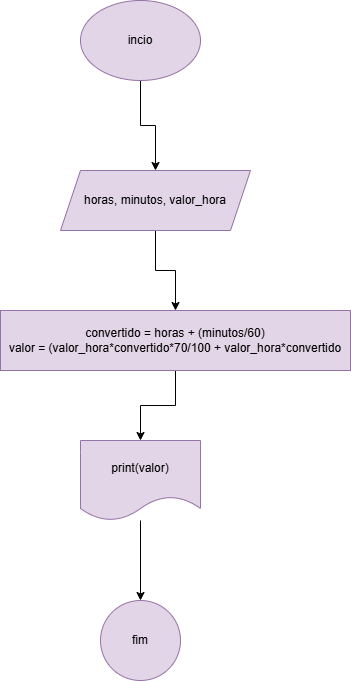

The diagram above was exported from draw.io. Its source (the exported page's mxGraphModel, read from the mxfile embedded in the PNG):
<mxGraphModel dx="880" dy="468" grid="1" gridSize="10" guides="1" tooltips="1" connect="1" arrows="1" fold="1" page="1" pageScale="1" pageWidth="827" pageHeight="1169" math="0" shadow="0">
  <root>
    <mxCell id="0" />
    <mxCell id="1" parent="0" />
    <mxCell id="oCjIjlnv31B91PTjWqLu-3" value="" style="edgeStyle=orthogonalEdgeStyle;rounded=0;orthogonalLoop=1;jettySize=auto;html=1;" edge="1" parent="1" source="oCjIjlnv31B91PTjWqLu-1" target="oCjIjlnv31B91PTjWqLu-2">
      <mxGeometry relative="1" as="geometry" />
    </mxCell>
    <mxCell id="oCjIjlnv31B91PTjWqLu-1" value="incio" style="ellipse;whiteSpace=wrap;html=1;fillColor=#e1d5e7;strokeColor=#9673a6;" vertex="1" parent="1">
      <mxGeometry x="360" y="40" width="120" height="80" as="geometry" />
    </mxCell>
    <mxCell id="oCjIjlnv31B91PTjWqLu-5" value="" style="edgeStyle=orthogonalEdgeStyle;rounded=0;orthogonalLoop=1;jettySize=auto;html=1;" edge="1" parent="1" source="oCjIjlnv31B91PTjWqLu-2" target="oCjIjlnv31B91PTjWqLu-4">
      <mxGeometry relative="1" as="geometry" />
    </mxCell>
    <mxCell id="oCjIjlnv31B91PTjWqLu-2" value="horas, minutos, valor_hora" style="shape=parallelogram;perimeter=parallelogramPerimeter;whiteSpace=wrap;html=1;fixedSize=1;fillColor=#e1d5e7;strokeColor=#9673a6;" vertex="1" parent="1">
      <mxGeometry x="340" y="210" width="190" height="60" as="geometry" />
    </mxCell>
    <mxCell id="oCjIjlnv31B91PTjWqLu-9" value="" style="edgeStyle=orthogonalEdgeStyle;rounded=0;orthogonalLoop=1;jettySize=auto;html=1;" edge="1" parent="1" source="oCjIjlnv31B91PTjWqLu-4" target="oCjIjlnv31B91PTjWqLu-8">
      <mxGeometry relative="1" as="geometry" />
    </mxCell>
    <mxCell id="oCjIjlnv31B91PTjWqLu-4" value="convertido = horas + (minutos/60)&lt;div&gt;valor = (valor_hora*convertido*70/100 + valor_hora*convertido&lt;/div&gt;" style="whiteSpace=wrap;html=1;fillColor=#e1d5e7;strokeColor=#9673a6;" vertex="1" parent="1">
      <mxGeometry x="280" y="350" width="350" height="60" as="geometry" />
    </mxCell>
    <mxCell id="oCjIjlnv31B91PTjWqLu-11" value="" style="edgeStyle=orthogonalEdgeStyle;rounded=0;orthogonalLoop=1;jettySize=auto;html=1;" edge="1" parent="1" source="oCjIjlnv31B91PTjWqLu-8" target="oCjIjlnv31B91PTjWqLu-10">
      <mxGeometry relative="1" as="geometry" />
    </mxCell>
    <mxCell id="oCjIjlnv31B91PTjWqLu-8" value="print(valor)" style="shape=document;whiteSpace=wrap;html=1;boundedLbl=1;fillColor=#e1d5e7;strokeColor=#9673a6;" vertex="1" parent="1">
      <mxGeometry x="360" y="480" width="120" height="80" as="geometry" />
    </mxCell>
    <mxCell id="oCjIjlnv31B91PTjWqLu-10" value="fim" style="ellipse;whiteSpace=wrap;html=1;fillColor=#e1d5e7;strokeColor=#9673a6;" vertex="1" parent="1">
      <mxGeometry x="380" y="640" width="80" height="80" as="geometry" />
    </mxCell>
  </root>
</mxGraphModel>